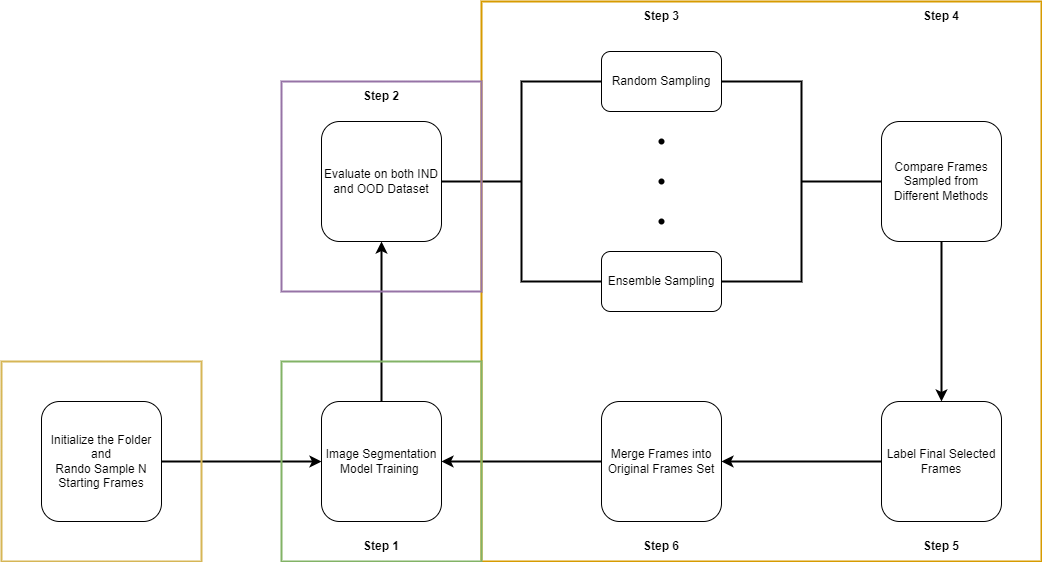

The diagram above was exported from draw.io. Its source (the exported page's mxGraphModel, read from the mxfile embedded in the PNG):
<mxGraphModel dx="2691" dy="1023" grid="1" gridSize="10" guides="1" tooltips="1" connect="1" arrows="1" fold="1" page="1" pageScale="1" pageWidth="850" pageHeight="1100" math="0" shadow="0">
  <root>
    <mxCell id="0" />
    <mxCell id="1" parent="0" />
    <mxCell id="IPAOrKO0z___6c8If9nj-28" style="edgeStyle=orthogonalEdgeStyle;rounded=0;orthogonalLoop=1;jettySize=auto;html=1;exitX=1;exitY=0.5;exitDx=0;exitDy=0;strokeWidth=2;" parent="1" source="IPAOrKO0z___6c8If9nj-1" target="IPAOrKO0z___6c8If9nj-2" edge="1">
      <mxGeometry relative="1" as="geometry" />
    </mxCell>
    <mxCell id="IPAOrKO0z___6c8If9nj-1" value="Initialize the Folder&lt;br&gt;and &lt;br&gt;Rando Sample N Starting Frames" style="rounded=1;whiteSpace=wrap;html=1;" parent="1" vertex="1">
      <mxGeometry x="40" y="520" width="120" height="120" as="geometry" />
    </mxCell>
    <mxCell id="IPAOrKO0z___6c8If9nj-31" style="edgeStyle=orthogonalEdgeStyle;rounded=0;orthogonalLoop=1;jettySize=auto;html=1;exitX=0.5;exitY=0;exitDx=0;exitDy=0;entryX=0.5;entryY=1;entryDx=0;entryDy=0;strokeWidth=2;" parent="1" source="IPAOrKO0z___6c8If9nj-2" target="IPAOrKO0z___6c8If9nj-30" edge="1">
      <mxGeometry relative="1" as="geometry" />
    </mxCell>
    <mxCell id="IPAOrKO0z___6c8If9nj-2" value="Image Segmentation&lt;br&gt;Model Training&amp;nbsp;" style="rounded=1;whiteSpace=wrap;html=1;" parent="1" vertex="1">
      <mxGeometry x="320" y="520" width="120" height="120" as="geometry" />
    </mxCell>
    <mxCell id="IPAOrKO0z___6c8If9nj-9" value="" style="strokeWidth=2;html=1;shape=mxgraph.flowchart.annotation_2;align=left;labelPosition=right;pointerEvents=1;" parent="1" vertex="1">
      <mxGeometry x="440" y="200" width="160" height="200" as="geometry" />
    </mxCell>
    <mxCell id="IPAOrKO0z___6c8If9nj-13" value="Random Sampling" style="rounded=1;whiteSpace=wrap;html=1;" parent="1" vertex="1">
      <mxGeometry x="600" y="170" width="120" height="60" as="geometry" />
    </mxCell>
    <mxCell id="IPAOrKO0z___6c8If9nj-14" value="Ensemble Sampling" style="rounded=1;whiteSpace=wrap;html=1;" parent="1" vertex="1">
      <mxGeometry x="600" y="370" width="120" height="60" as="geometry" />
    </mxCell>
    <mxCell id="IPAOrKO0z___6c8If9nj-15" value="" style="shape=waypoint;sketch=0;fillStyle=solid;size=6;pointerEvents=1;points=[];fillColor=none;resizable=0;rotatable=0;perimeter=centerPerimeter;snapToPoint=1;" parent="1" vertex="1">
      <mxGeometry x="650" y="250" width="20" height="20" as="geometry" />
    </mxCell>
    <mxCell id="IPAOrKO0z___6c8If9nj-16" value="" style="shape=waypoint;sketch=0;fillStyle=solid;size=6;pointerEvents=1;points=[];fillColor=none;resizable=0;rotatable=0;perimeter=centerPerimeter;snapToPoint=1;" parent="1" vertex="1">
      <mxGeometry x="650" y="290" width="20" height="20" as="geometry" />
    </mxCell>
    <mxCell id="IPAOrKO0z___6c8If9nj-17" value="" style="shape=waypoint;sketch=0;fillStyle=solid;size=6;pointerEvents=1;points=[];fillColor=none;resizable=0;rotatable=0;perimeter=centerPerimeter;snapToPoint=1;" parent="1" vertex="1">
      <mxGeometry x="650" y="330" width="20" height="20" as="geometry" />
    </mxCell>
    <mxCell id="IPAOrKO0z___6c8If9nj-19" value="" style="strokeWidth=2;html=1;shape=mxgraph.flowchart.annotation_2;align=left;labelPosition=right;pointerEvents=1;direction=west;" parent="1" vertex="1">
      <mxGeometry x="720" y="200" width="160" height="200" as="geometry" />
    </mxCell>
    <mxCell id="IPAOrKO0z___6c8If9nj-25" style="edgeStyle=orthogonalEdgeStyle;rounded=0;orthogonalLoop=1;jettySize=auto;html=1;exitX=0.5;exitY=1;exitDx=0;exitDy=0;strokeWidth=2;" parent="1" source="IPAOrKO0z___6c8If9nj-21" target="IPAOrKO0z___6c8If9nj-22" edge="1">
      <mxGeometry relative="1" as="geometry" />
    </mxCell>
    <mxCell id="IPAOrKO0z___6c8If9nj-21" value="Compare Frames Sampled from Different Methods" style="rounded=1;whiteSpace=wrap;html=1;" parent="1" vertex="1">
      <mxGeometry x="880" y="240" width="120" height="120" as="geometry" />
    </mxCell>
    <mxCell id="IPAOrKO0z___6c8If9nj-26" style="edgeStyle=orthogonalEdgeStyle;rounded=0;orthogonalLoop=1;jettySize=auto;html=1;exitX=0;exitY=0.5;exitDx=0;exitDy=0;entryX=1;entryY=0.5;entryDx=0;entryDy=0;strokeWidth=2;" parent="1" source="IPAOrKO0z___6c8If9nj-22" target="IPAOrKO0z___6c8If9nj-24" edge="1">
      <mxGeometry relative="1" as="geometry" />
    </mxCell>
    <mxCell id="IPAOrKO0z___6c8If9nj-22" value="Label Final Selected Frames" style="rounded=1;whiteSpace=wrap;html=1;" parent="1" vertex="1">
      <mxGeometry x="880" y="520" width="120" height="120" as="geometry" />
    </mxCell>
    <mxCell id="IPAOrKO0z___6c8If9nj-29" style="edgeStyle=orthogonalEdgeStyle;rounded=0;orthogonalLoop=1;jettySize=auto;html=1;exitX=0;exitY=0.5;exitDx=0;exitDy=0;entryX=1;entryY=0.5;entryDx=0;entryDy=0;strokeWidth=2;" parent="1" source="IPAOrKO0z___6c8If9nj-24" target="IPAOrKO0z___6c8If9nj-2" edge="1">
      <mxGeometry relative="1" as="geometry" />
    </mxCell>
    <mxCell id="IPAOrKO0z___6c8If9nj-24" value="Merge Frames into Original Frames Set" style="rounded=1;whiteSpace=wrap;html=1;" parent="1" vertex="1">
      <mxGeometry x="600" y="520" width="120" height="120" as="geometry" />
    </mxCell>
    <mxCell id="IPAOrKO0z___6c8If9nj-30" value="Evaluate on both IND and OOD Dataset" style="rounded=1;whiteSpace=wrap;html=1;" parent="1" vertex="1">
      <mxGeometry x="320" y="240" width="120" height="120" as="geometry" />
    </mxCell>
    <mxCell id="IPAOrKO0z___6c8If9nj-32" value="" style="rounded=0;whiteSpace=wrap;html=1;fillColor=none;strokeColor=#d79b00;strokeWidth=2;" parent="1" vertex="1">
      <mxGeometry x="480" y="120" width="560" height="560" as="geometry" />
    </mxCell>
    <mxCell id="IPAOrKO0z___6c8If9nj-33" value="" style="rounded=0;whiteSpace=wrap;html=1;fillColor=none;strokeColor=#82b366;strokeWidth=2;" parent="1" vertex="1">
      <mxGeometry x="280" y="480" width="200" height="200" as="geometry" />
    </mxCell>
    <mxCell id="IPAOrKO0z___6c8If9nj-34" value="" style="rounded=0;whiteSpace=wrap;html=1;fillColor=none;strokeColor=#9673a6;strokeWidth=2;" parent="1" vertex="1">
      <mxGeometry x="280" y="200" width="200" height="210" as="geometry" />
    </mxCell>
    <mxCell id="IPAOrKO0z___6c8If9nj-35" value="" style="rounded=0;whiteSpace=wrap;html=1;fillColor=none;strokeColor=#d6b656;strokeWidth=2;" parent="1" vertex="1">
      <mxGeometry y="480" width="200" height="200" as="geometry" />
    </mxCell>
    <mxCell id="IPAOrKO0z___6c8If9nj-36" value="&lt;b&gt;Step 1&lt;/b&gt;" style="text;html=1;strokeColor=none;fillColor=none;align=center;verticalAlign=middle;whiteSpace=wrap;rounded=0;" parent="1" vertex="1">
      <mxGeometry x="350" y="650" width="60" height="30" as="geometry" />
    </mxCell>
    <mxCell id="IPAOrKO0z___6c8If9nj-37" value="&lt;b&gt;Step 2&lt;/b&gt;" style="text;html=1;strokeColor=none;fillColor=none;align=center;verticalAlign=middle;whiteSpace=wrap;rounded=0;" parent="1" vertex="1">
      <mxGeometry x="350" y="200" width="60" height="30" as="geometry" />
    </mxCell>
    <mxCell id="IPAOrKO0z___6c8If9nj-38" value="&lt;b&gt;Step 3&lt;/b&gt;" style="text;html=1;strokeColor=none;fillColor=none;align=center;verticalAlign=middle;whiteSpace=wrap;rounded=0;" parent="1" vertex="1">
      <mxGeometry x="630" y="120" width="60" height="30" as="geometry" />
    </mxCell>
    <mxCell id="IPAOrKO0z___6c8If9nj-39" value="&lt;b&gt;Step 4&lt;/b&gt;" style="text;html=1;strokeColor=none;fillColor=none;align=center;verticalAlign=middle;whiteSpace=wrap;rounded=0;" parent="1" vertex="1">
      <mxGeometry x="910" y="120" width="60" height="30" as="geometry" />
    </mxCell>
    <mxCell id="IPAOrKO0z___6c8If9nj-40" value="&lt;b&gt;Step 5&lt;/b&gt;" style="text;html=1;strokeColor=none;fillColor=none;align=center;verticalAlign=middle;whiteSpace=wrap;rounded=0;" parent="1" vertex="1">
      <mxGeometry x="910" y="650" width="60" height="30" as="geometry" />
    </mxCell>
    <mxCell id="IPAOrKO0z___6c8If9nj-41" value="&lt;b&gt;Step 6&lt;/b&gt;" style="text;html=1;strokeColor=none;fillColor=none;align=center;verticalAlign=middle;whiteSpace=wrap;rounded=0;" parent="1" vertex="1">
      <mxGeometry x="630" y="650" width="60" height="30" as="geometry" />
    </mxCell>
  </root>
</mxGraphModel>